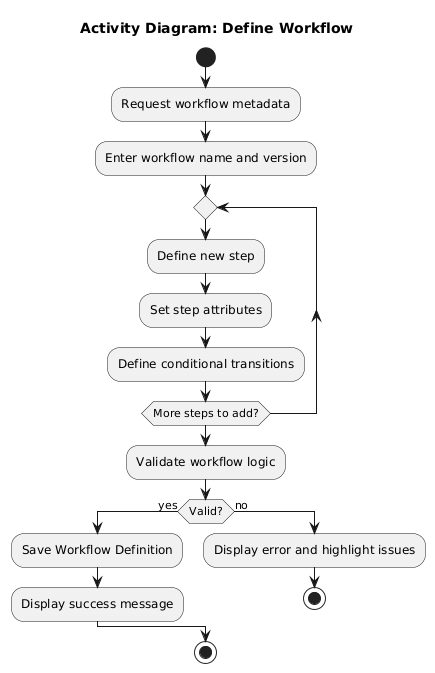

The diagram above was rendered by PlantUML. Its source (embedded in the PNG):
@startuml
title Activity Diagram: Define Workflow

start
:Request workflow metadata;
:Enter workflow name and version;
repeat
  :Define new step;
  :Set step attributes;
  :Define conditional transitions;
repeat while (More steps to add?)
:Validate workflow logic;
if (Valid?) then (yes)
  :Save Workflow Definition;
  :Display success message;
else (no)
  :Display error and highlight issues;
  stop
endif
stop
@enduml